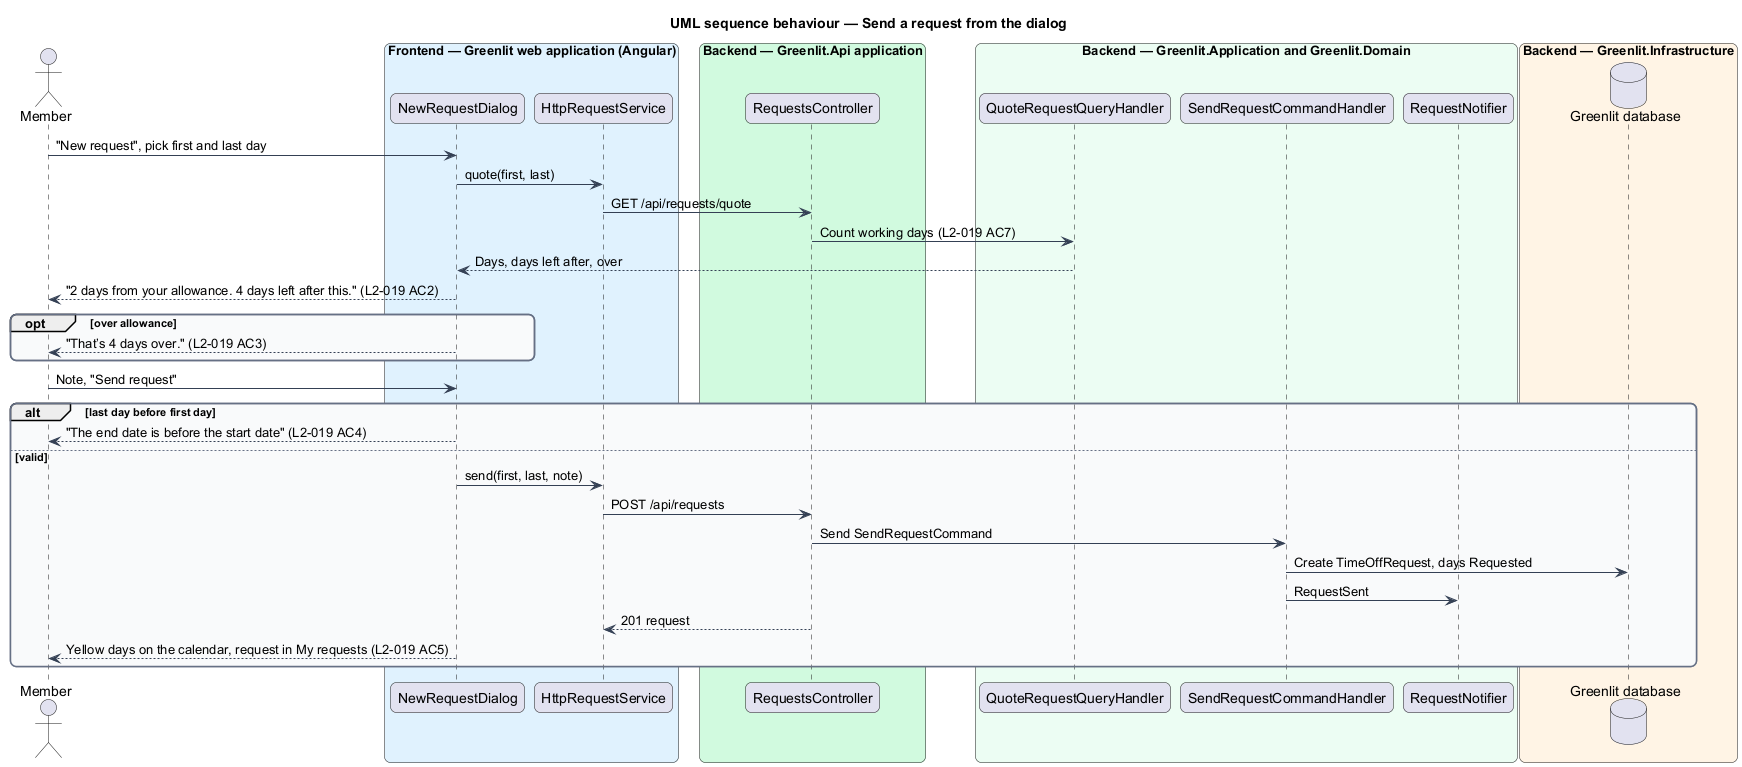

The diagram above was rendered by PlantUML. Its source (embedded in the PNG):
@startuml
title UML sequence behaviour — Send a request from the dialog
skinparam backgroundColor #FFFFFF
skinparam shadowing false
skinparam roundcorner 12
skinparam defaultFontName Arial
skinparam ArrowColor #344054
skinparam rectangle {
  BorderColor #344054
  FontColor #101828
}
skinparam package {
  BorderColor #667085
  FontColor #101828
  BackgroundColor #F9FAFB
}
actor "Member" as actor
box "Frontend — Greenlit web application (Angular)" #E0F2FE
  participant "NewRequestDialog" as dialog
  participant "HttpRequestService" as client
end box
box "Backend — Greenlit.Api application" #D1FADF
  participant "RequestsController" as ctrl
end box
box "Backend — Greenlit.Application and Greenlit.Domain" #ECFDF3
  participant "QuoteRequestQueryHandler" as quote
  participant "SendRequestCommandHandler" as send
  participant "RequestNotifier" as notifier
end box
box "Backend — Greenlit.Infrastructure" #FFF4E5
  database "Greenlit database" as db
end box
actor -> dialog : "New request", pick first and last day
dialog -> client : quote(first, last)
client -> ctrl : GET /api/requests/quote
ctrl -> quote : Count working days (L2-019 AC7)
quote --> dialog : Days, days left after, over
dialog --> actor : "2 days from your allowance. 4 days left after this." (L2-019 AC2)
opt over allowance
  dialog --> actor : "That’s 4 days over." (L2-019 AC3)
end
actor -> dialog : Note, "Send request"
alt last day before first day
  dialog --> actor : "The end date is before the start date" (L2-019 AC4)
else valid
  dialog -> client : send(first, last, note)
  client -> ctrl : POST /api/requests
  ctrl -> send : Send SendRequestCommand
  send -> db : Create TimeOffRequest, days Requested
  send -> notifier : RequestSent
  ctrl --> client : 201 request
  dialog --> actor : Yellow days on the calendar, request in My requests (L2-019 AC5)
end
@enduml